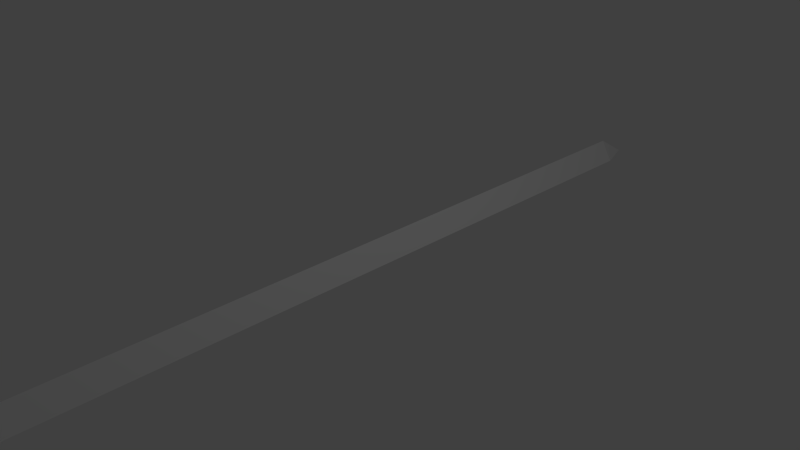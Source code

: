 # Source: trail.blend  (saved by Blender 2.64.0; exported with 4.5.12 LTS)
import bpy
from mathutils import Matrix  # noqa: F401  (used for matrix-valued properties, if any)

bpy.ops.wm.read_factory_settings(use_empty=True)
scene = bpy.context.scene
scene.name = 'Scene'

# ---- collections
col_collection_1 = bpy.data.collections.new('Collection 1'); scene.collection.children.link(col_collection_1)

# ---- world
world_world = bpy.data.worlds.new('World'); scene.world = world_world
world_world.color = (0.05088, 0.05088, 0.05088)
world_world.use_sun_shadow = False
world_world.sun_shadow_jitter_overblur = 0.0
world_world.cycles.sampling_method = 'MANUAL'
world_world.cycles.sample_map_resolution = 256

# ---- cameras
cam_camera = bpy.data.cameras.new('Camera')
cam_camera.clip_end = 100.0
cam_camera.lens = 35.0
cam_camera.sensor_width = 32.0
cam_camera.sensor_height = 18.0
cam_camera.ortho_scale = 7.314
cam_camera.dof.focus_distance = 0.0
cam_camera.dof.aperture_fstop = 128.0

# ---- lights
light_lamp = bpy.data.lights.new('Lamp', 'POINT')
light_lamp.transmission_factor = 0.0
light_lamp.cutoff_distance = 30.0
light_lamp.energy = 100.0
light_lamp.shadow_buffer_clip_start = 1.001
light_lamp.shadow_soft_size = 1.0
light_lamp.shadow_maximum_resolution = 0.006
light_lamp.use_absolute_resolution = True
light_lamp.cycles.use_multiple_importance_sampling = False

# ---- meshes
me_cylinder_001 = bpy.data.meshes.new('Cylinder.001')
me_cylinder_001.from_pydata([(0.0, 0.2, -5.0), (0.0, 0.2, 5.0), (0.1732, -0.1, -5.0), (0.1732, -0.1, 5.0), (-0.1732, -0.1, -5.0), (-0.1732, -0.1, 5.0), (-7.451e-09, -0.1, -5.5), (-7.451e-09, -0.1, 5.5)], [], [(0, 1, 3, 2), (5, 3, 7), (2, 3, 5, 4), (4, 5, 1, 0), (2, 4, 6), (4, 0, 6), (1, 5, 7), (0, 2, 6), (3, 1, 7)])
me_cylinder_001.use_remesh_preserve_volume = False
me_cylinder_001.use_remesh_preserve_attributes = False
me_cylinder_001.use_mirror_vertex_groups = False
me_cylinder_001.update()

# ---- objects
ob_cylinder = bpy.data.objects.new('Cylinder', me_cylinder_001)
ob_lamp = bpy.data.objects.new('Lamp', light_lamp)
ob_camera = bpy.data.objects.new('Camera', cam_camera)

# ---- transforms, parenting, visibility, modifiers, constraints
ob_cylinder.location = (-5.336e-05, -0.0002601, -0.0009054)
ob_cylinder.rotation_euler = (1.571, 0.0, 0.0)
ob_cylinder.lineart.crease_threshold = 0.0
ob_lamp.location = (4.076, 1.005, 5.904)
ob_lamp.rotation_euler = (0.6503, 0.05522, 1.866)
ob_lamp.lock_rotations_4d = False
ob_lamp.empty_display_type = 'ARROWS'
ob_lamp.color = (0.0, 0.0, 0.0, 0.0)
ob_lamp.lineart.crease_threshold = 0.0
ob_camera.location = (7.481, -6.508, 5.344)
ob_camera.rotation_euler = (1.109, 0.01082, 0.8149)
ob_camera.lock_rotations_4d = False
ob_camera.empty_display_type = 'ARROWS'
ob_camera.color = (0.0, 0.0, 0.0, 0.0)
ob_camera.display_type = 'WIRE'
ob_camera.lineart.crease_threshold = 0.0

# ---- collection membership
col_collection_1.objects.link(ob_cylinder)
col_collection_1.objects.link(ob_lamp)
col_collection_1.objects.link(ob_camera)

# ---- scene / render settings (as saved in the file)
scene.camera = ob_camera
scene.frame_start = 1; scene.frame_end = 250; scene.frame_set(1)
scene.render.engine = 'BLENDER_EEVEE_NEXT'
scene.render.image_settings.color_mode = 'RGB'
scene.render.image_settings.compression = 90
scene.render.resolution_percentage = 50
scene.render.dither_intensity = 0.0
scene.render.bake_margin = 2
scene.render.bake_bias = 0.0
scene.cycles.use_denoising = False
scene.cycles.samples = 10
scene.cycles.sampling_pattern = 'TABULATED_SOBOL'
scene.cycles.light_sampling_threshold = 0.0
scene.cycles.use_adaptive_sampling = False
scene.cycles.use_light_tree = False
scene.cycles.blur_glossy = 0.0
scene.cycles.volume_bounces = 1
scene.cycles.pixel_filter_type = 'GAUSSIAN'
scene.cycles.sample_clamp_indirect = 0.0
scene.view_settings.view_transform = 'Standard'
bpy.context.view_layer.update()
